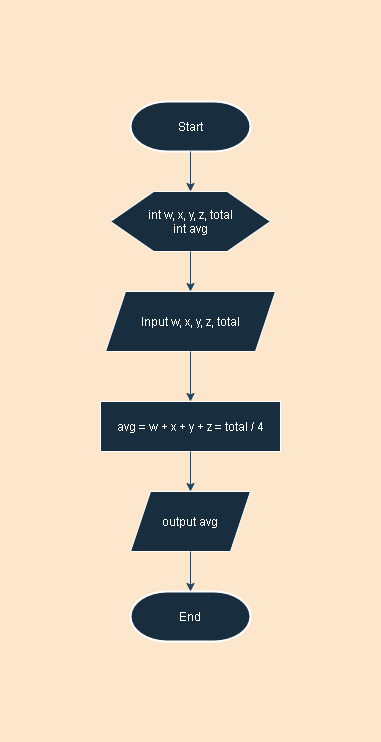

The diagram above was exported from draw.io. Its source (the exported page's mxGraphModel, read from the mxfile embedded in the PNG):
<mxGraphModel dx="1022" dy="537" grid="1" gridSize="10" guides="1" tooltips="1" connect="1" arrows="1" fold="1" page="1" pageScale="1" pageWidth="850" pageHeight="1100" background="#FCE7CD" math="0" shadow="0">
  <root>
    <mxCell id="0" />
    <mxCell id="1" parent="0" />
    <mxCell id="ym0ot0o6EK25v1LsnTWq-1" value="Start" style="strokeWidth=2;html=1;shape=mxgraph.flowchart.terminator;whiteSpace=wrap;fillColor=#182E3E;strokeColor=#FFFFFF;fontColor=#FFFFFF;" parent="1" vertex="1">
      <mxGeometry x="320" y="50" width="120" height="50" as="geometry" />
    </mxCell>
    <mxCell id="ym0ot0o6EK25v1LsnTWq-2" value="End" style="strokeWidth=2;html=1;shape=mxgraph.flowchart.terminator;whiteSpace=wrap;fillColor=#182E3E;strokeColor=#FFFFFF;fontColor=#FFFFFF;" parent="1" vertex="1">
      <mxGeometry x="320" y="540" width="120" height="50" as="geometry" />
    </mxCell>
    <mxCell id="ym0ot0o6EK25v1LsnTWq-3" value="" style="endArrow=classic;html=1;strokeColor=#23445D;exitX=0.5;exitY=1;exitDx=0;exitDy=0;exitPerimeter=0;entryX=0.5;entryY=0;entryDx=0;entryDy=0;" parent="1" source="ym0ot0o6EK25v1LsnTWq-1" target="ym0ot0o6EK25v1LsnTWq-7" edge="1">
      <mxGeometry width="50" height="50" relative="1" as="geometry">
        <mxPoint x="120" y="260" as="sourcePoint" />
        <mxPoint x="170" y="210" as="targetPoint" />
      </mxGeometry>
    </mxCell>
    <mxCell id="ym0ot0o6EK25v1LsnTWq-7" value="" style="verticalLabelPosition=bottom;verticalAlign=top;html=1;shape=hexagon;perimeter=hexagonPerimeter2;arcSize=6;size=0.27;rounded=0;sketch=0;strokeColor=#FFFFFF;fillColor=#182E3E;fontColor=#FFFFFF;" parent="1" vertex="1">
      <mxGeometry x="300" y="140" width="160" height="60" as="geometry" />
    </mxCell>
    <mxCell id="ym0ot0o6EK25v1LsnTWq-8" value="Input w, x, y, z, total" style="shape=parallelogram;perimeter=parallelogramPerimeter;whiteSpace=wrap;html=1;fixedSize=1;rounded=0;sketch=0;strokeColor=#FFFFFF;fillColor=#182E3E;fontColor=#FFFFFF;" parent="1" vertex="1">
      <mxGeometry x="295" y="240" width="170" height="60" as="geometry" />
    </mxCell>
    <mxCell id="ym0ot0o6EK25v1LsnTWq-10" value="int w, x, y, z, total&lt;br&gt;int avg" style="text;html=1;strokeColor=none;fillColor=none;align=center;verticalAlign=middle;whiteSpace=wrap;rounded=0;sketch=0;fontColor=#FFFFFF;" parent="1" vertex="1">
      <mxGeometry x="320" y="145" width="120" height="50" as="geometry" />
    </mxCell>
    <mxCell id="ym0ot0o6EK25v1LsnTWq-11" value="" style="endArrow=classic;html=1;strokeColor=#23445D;entryX=0.5;entryY=0;entryDx=0;entryDy=0;exitX=0.5;exitY=1;exitDx=0;exitDy=0;" parent="1" source="ym0ot0o6EK25v1LsnTWq-7" target="ym0ot0o6EK25v1LsnTWq-8" edge="1">
      <mxGeometry width="50" height="50" relative="1" as="geometry">
        <mxPoint x="470" y="180" as="sourcePoint" />
        <mxPoint x="390" y="150" as="targetPoint" />
      </mxGeometry>
    </mxCell>
    <mxCell id="ym0ot0o6EK25v1LsnTWq-12" value="avg = w + x + y + z = total / 4" style="html=1;dashed=0;whitespace=wrap;rounded=0;sketch=0;strokeColor=#FFFFFF;fillColor=#182E3E;fontColor=#FFFFFF;" parent="1" vertex="1">
      <mxGeometry x="290" y="350" width="180" height="50" as="geometry" />
    </mxCell>
    <mxCell id="ym0ot0o6EK25v1LsnTWq-13" value="" style="endArrow=classic;html=1;strokeColor=#23445D;entryX=0.5;entryY=0;entryDx=0;entryDy=0;exitX=0.5;exitY=1;exitDx=0;exitDy=0;" parent="1" source="ym0ot0o6EK25v1LsnTWq-8" target="ym0ot0o6EK25v1LsnTWq-12" edge="1">
      <mxGeometry width="50" height="50" relative="1" as="geometry">
        <mxPoint x="390" y="210" as="sourcePoint" />
        <mxPoint x="390" y="250" as="targetPoint" />
      </mxGeometry>
    </mxCell>
    <mxCell id="ym0ot0o6EK25v1LsnTWq-14" value="output avg" style="shape=parallelogram;perimeter=parallelogramPerimeter;whiteSpace=wrap;html=1;fixedSize=1;rounded=0;sketch=0;strokeColor=#FFFFFF;fillColor=#182E3E;fontColor=#FFFFFF;" parent="1" vertex="1">
      <mxGeometry x="320" y="440" width="120" height="60" as="geometry" />
    </mxCell>
    <mxCell id="ym0ot0o6EK25v1LsnTWq-15" value="" style="endArrow=classic;html=1;strokeColor=#23445D;entryX=0.5;entryY=0;entryDx=0;entryDy=0;exitX=0.5;exitY=1;exitDx=0;exitDy=0;" parent="1" source="ym0ot0o6EK25v1LsnTWq-12" target="ym0ot0o6EK25v1LsnTWq-14" edge="1">
      <mxGeometry width="50" height="50" relative="1" as="geometry">
        <mxPoint x="390" y="310" as="sourcePoint" />
        <mxPoint x="390" y="360" as="targetPoint" />
      </mxGeometry>
    </mxCell>
    <mxCell id="ym0ot0o6EK25v1LsnTWq-16" value="" style="endArrow=classic;html=1;strokeColor=#23445D;entryX=0.5;entryY=0;entryDx=0;entryDy=0;exitX=0.5;exitY=1;exitDx=0;exitDy=0;entryPerimeter=0;" parent="1" source="ym0ot0o6EK25v1LsnTWq-14" target="ym0ot0o6EK25v1LsnTWq-2" edge="1">
      <mxGeometry width="50" height="50" relative="1" as="geometry">
        <mxPoint x="390" y="410" as="sourcePoint" />
        <mxPoint x="390" y="450" as="targetPoint" />
      </mxGeometry>
    </mxCell>
  </root>
</mxGraphModel>